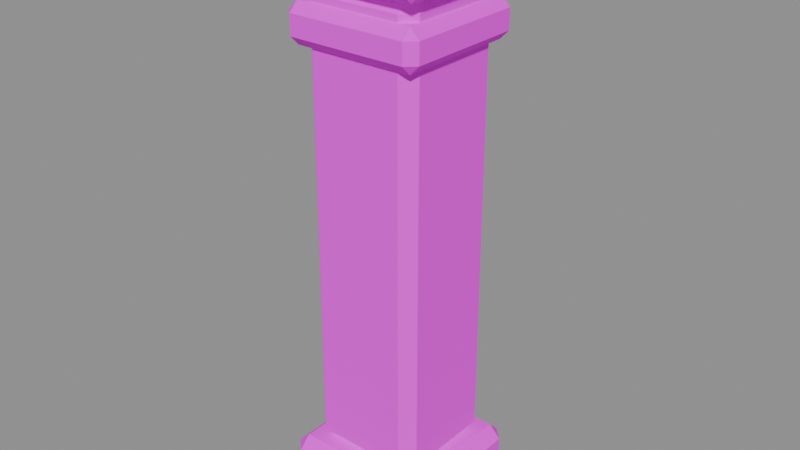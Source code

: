 # Source: bridge-railing-post.blend  (saved by Blender 5.2.44; exported with 4.5.12 LTS)
import bpy
from mathutils import Matrix  # noqa: F401  (used for matrix-valued properties, if any)

bpy.ops.wm.read_factory_settings(use_empty=True)
scene = bpy.context.scene
scene.name = 'Scene'

# ---- images (referenced by path relative to the original .blend; pixels are not part of the script)
import os
ASSET_DIR = os.environ.get("B2B_ASSET_DIR", "")  # directory of the original .blend (textures are referenced by path, not embedded)
HERE = os.path.dirname(os.path.abspath(__file__))  # packed textures are extracted next to this script under _unpacked/

def load_image(name, relpath, width, height, colorspace="sRGB"):
    """Load a texture the original file referenced (path relative to the .blend, or extracted next to this script)."""
    p = next((c for c in (os.path.join(HERE, relpath), os.path.join(ASSET_DIR, relpath)) if relpath and os.path.exists(c)), "")
    if p:
        img = bpy.data.images.load(p, check_existing=True)
        img.name = name
    else:  # same state as the original file: an image datablock whose file is absent (Cycles renders it pink)
        img = bpy.data.images.new(name, width, height)
        img.source = "FILE"
        img.filepath = "//" + (relpath or name)
    img.colorspace_settings.name = colorspace
    return img
img_timber_grain = load_image('timber-grain', 'timber-grain.png', 1024, 1024, 'sRGB')

# ---- materials (node trees are filled in below, after node groups)
mat_bridge_shared_oak_timber = bpy.data.materials.new('Bridge shared oak timber')

# ---- material node trees
mat_bridge_shared_oak_timber.use_nodes = True; mat_bridge_shared_oak_timber.node_tree.nodes.clear()
_N = mat_bridge_shared_oak_timber.node_tree.nodes; _L = mat_bridge_shared_oak_timber.node_tree.links
n0 = _N.new('ShaderNodeBsdfPrincipled'); n0.name = 'Principled BSDF'; n0.location = (-200, 100)
n0.inputs[2].default_value = 0.9
n0.inputs[10].default_value = 0.005
n0.inputs[13].default_value = 0.2
n1 = _N.new('ShaderNodeOutputMaterial'); n1.name = 'Material Output'; n1.location = (200, 100)
n2 = _N.new('ShaderNodeTexImage'); n2.name = 'Image Texture'; n2.location = (0, 0)
n2.image = img_timber_grain
_L.new(n0.outputs[0], n1.inputs[0])
_L.new(n2.outputs[0], n0.inputs[0])
n1.is_active_output = True

# ---- meshes
me_bridgerailingpostmesh = bpy.data.meshes.new('BridgeRailingPostMesh')
me_bridgerailingpostmesh.from_pydata([(-0.03, -0.03, -0.15), (-0.03, -0.038, -0.142), (-0.038, -0.03, -0.142), (-0.03, -0.038, 0.142), (-0.03, -0.03, 0.15), (-0.038, -0.03, 0.142), (-0.03, 0.03, -0.15), (-0.038, 0.03, -0.142), (-0.03, 0.038, -0.142), (-0.03, 0.03, 0.15), (-0.03, 0.038, 0.142), (-0.038, 0.03, 0.142), (0.03, -0.03, -0.15), (0.038, -0.03, -0.142), (0.03, -0.038, -0.142), (0.03, -0.03, 0.15), (0.03, -0.038, 0.142), (0.038, -0.03, 0.142), (0.03, 0.03, -0.15), (0.03, 0.038, -0.142), (0.038, 0.03, -0.142), (0.03, 0.03, 0.15), (0.038, 0.03, 0.142), (0.03, 0.038, 0.142), (-0.042, -0.042, -0.19), (-0.042, -0.05, -0.182), (-0.05, -0.042, -0.182), (-0.042, -0.05, -0.158), (-0.042, -0.042, -0.15), (-0.05, -0.042, -0.158), (-0.042, 0.042, -0.19), (-0.05, 0.042, -0.182), (-0.042, 0.05, -0.182), (-0.042, 0.042, -0.15), (-0.042, 0.05, -0.158), (-0.05, 0.042, -0.158), (0.042, -0.042, -0.19), (0.05, -0.042, -0.182), (0.042, -0.05, -0.182), (0.042, -0.042, -0.15), (0.042, -0.05, -0.158), (0.05, -0.042, -0.158), (0.042, 0.042, -0.19), (0.042, 0.05, -0.182), (0.05, 0.042, -0.182), (0.042, 0.042, -0.15), (0.05, 0.042, -0.158), (0.042, 0.05, -0.158), (-0.042, -0.042, 0.15), (-0.042, -0.05, 0.158), (-0.05, -0.042, 0.158), (-0.042, -0.05, 0.182), (-0.042, -0.042, 0.19), (-0.05, -0.042, 0.182), (-0.042, 0.042, 0.15), (-0.05, 0.042, 0.158), (-0.042, 0.05, 0.158), (-0.042, 0.042, 0.19), (-0.042, 0.05, 0.182), (-0.05, 0.042, 0.182), (0.042, -0.042, 0.15), (0.05, -0.042, 0.158), (0.042, -0.05, 0.158), (0.042, -0.042, 0.19), (0.042, -0.05, 0.182), (0.05, -0.042, 0.182), (0.042, 0.042, 0.15), (0.042, 0.05, 0.158), (0.05, 0.042, 0.158), (0.042, 0.042, 0.19), (0.05, 0.042, 0.182), (0.042, 0.05, 0.182), (-0.039, -0.039, 0.1125), (-0.039, -0.045, 0.1185), (-0.045, -0.039, 0.1185), (-0.039, -0.045, 0.1315), (-0.039, -0.039, 0.1375), (-0.045, -0.039, 0.1315), (-0.039, 0.039, 0.1125), (-0.045, 0.039, 0.1185), (-0.039, 0.045, 0.1185), (-0.039, 0.039, 0.1375), (-0.039, 0.045, 0.1315), (-0.045, 0.039, 0.1315), (0.039, -0.039, 0.1125), (0.045, -0.039, 0.1185), (0.039, -0.045, 0.1185), (0.039, -0.039, 0.1375), (0.039, -0.045, 0.1315), (0.045, -0.039, 0.1315), (0.039, 0.039, 0.1125), (0.039, 0.045, 0.1185), (0.045, 0.039, 0.1185), (0.039, 0.039, 0.1375), (0.045, 0.039, 0.1315), (0.039, 0.045, 0.1315)], [], [(0, 1, 2), (3, 4, 5), (6, 7, 8), (9, 10, 11), (12, 13, 14), (15, 16, 17), (18, 19, 20), (21, 22, 23), (6, 0, 2, 7), (1, 3, 5, 2), (4, 9, 11, 5), (10, 8, 7, 11), (18, 6, 8, 19), (9, 21, 23, 10), (22, 20, 19, 23), (12, 18, 20, 13), (21, 15, 17, 22), (16, 14, 13, 17), (0, 12, 14, 1), (15, 4, 3, 16), (6, 18, 12, 0), (2, 5, 11, 7), (14, 16, 3, 1), (21, 9, 4, 15), (8, 10, 23, 19), (20, 22, 17, 13), (24, 25, 26), (27, 28, 29), (30, 31, 32), (33, 34, 35), (36, 37, 38), (39, 40, 41), (42, 43, 44), (45, 46, 47), (30, 24, 26, 31), (25, 27, 29, 26), (28, 33, 35, 29), (34, 32, 31, 35), (42, 30, 32, 43), (33, 45, 47, 34), (46, 44, 43, 47), (36, 42, 44, 37), (45, 39, 41, 46), (40, 38, 37, 41), (24, 36, 38, 25), (39, 28, 27, 40), (30, 42, 36, 24), (26, 29, 35, 31), (38, 40, 27, 25), (45, 33, 28, 39), (32, 34, 47, 43), (44, 46, 41, 37), (48, 49, 50), (51, 52, 53), (54, 55, 56), (57, 58, 59), (60, 61, 62), (63, 64, 65), (66, 67, 68), (69, 70, 71), (54, 48, 50, 55), (49, 51, 53, 50), (52, 57, 59, 53), (58, 56, 55, 59), (66, 54, 56, 67), (57, 69, 71, 58), (70, 68, 67, 71), (60, 66, 68, 61), (69, 63, 65, 70), (64, 62, 61, 65), (48, 60, 62, 49), (63, 52, 51, 64), (54, 66, 60, 48), (50, 53, 59, 55), (62, 64, 51, 49), (69, 57, 52, 63), (56, 58, 71, 67), (68, 70, 65, 61), (72, 73, 74), (75, 76, 77), (78, 79, 80), (81, 82, 83), (84, 85, 86), (87, 88, 89), (90, 91, 92), (93, 94, 95), (78, 72, 74, 79), (73, 75, 77, 74), (76, 81, 83, 77), (82, 80, 79, 83), (90, 78, 80, 91), (81, 93, 95, 82), (94, 92, 91, 95), (84, 90, 92, 85), (93, 87, 89, 94), (88, 86, 85, 89), (72, 84, 86, 73), (87, 76, 75, 88), (78, 90, 84, 72), (74, 77, 83, 79), (86, 88, 75, 73), (93, 81, 76, 87), (80, 82, 95, 91), (92, 94, 89, 85)])
_uv = me_bridgerailingpostmesh.uv_layers.new(name='UVMap')
_uv.uv.foreach_set('vector', [0.1825, 0.0425, 0.1325, 0.0525, 0.1825, 0.0525, 0.1325, 0.4075, 0.1825, 0.4175, 0.1825, 0.4075, 0.5575, 0.0425, 0.5575, 0.0525, 0.6075, 0.0525, 0.5575, 0.4175, 0.6075, 0.4075, 0.5575, 0.4075, 0.1825, 0.0425, 0.1825, 0.0525, 0.1325, 0.0525, 0.1825, 0.4175, 0.1325, 0.4075, 0.1825, 0.4075, 0.5575, 0.0425, 0.6075, 0.0525, 0.5575, 0.0525, 0.5575, 0.4175, 0.5575, 0.4075, 0.6075, 0.4075, 0.5575, 0.0425, 0.1825, 0.0425, 0.1825, 0.0525, 0.5575, 0.0525, 0.1325, 0.0525, 0.1325, 0.4075, 0.1825, 0.4075, 0.1825, 0.0525, 0.1825, 0.4175, 0.5575, 0.4175, 0.5575, 0.4075, 0.1825, 0.4075, 0.6075, 0.4075, 0.6075, 0.0525, 0.5575, 0.0525, 0.5575, 0.4075, 0.5575, 0.0425, 0.1825, 0.0425, 0.1825, 0.0525, 0.5575, 0.0525, 0.1825, 0.4175, 0.5575, 0.4175, 0.5575, 0.4075, 0.1825, 0.4075, 0.5575, 0.4075, 0.5575, 0.0525, 0.6075, 0.0525, 0.6075, 0.4075, 0.1825, 0.0425, 0.5575, 0.0425, 0.5575, 0.0525, 0.1825, 0.0525, 0.5575, 0.4175, 0.1825, 0.4175, 0.1825, 0.4075, 0.5575, 0.4075, 0.1325, 0.4075, 0.1325, 0.0525, 0.1825, 0.0525, 0.1825, 0.4075, 0.1825, 0.0425, 0.5575, 0.0425, 0.5575, 0.0525, 0.1825, 0.0525, 0.5575, 0.4175, 0.1825, 0.4175, 0.1825, 0.4075, 0.5575, 0.4075, 0.1825, 0.4175, 0.5575, 0.4175, 0.5575, 0.0425, 0.1825, 0.0425, 0.1825, 0.0525, 0.1825, 0.4075, 0.5575, 0.4075, 0.5575, 0.0525, 0.5575, 0.0525, 0.5575, 0.4075, 0.1825, 0.4075, 0.1825, 0.0525, 0.5575, 0.4175, 0.1825, 0.4175, 0.1825, 0.0425, 0.5575, 0.0425, 0.1825, 0.0525, 0.1825, 0.4075, 0.5575, 0.4075, 0.5575, 0.0525, 0.5575, 0.0525, 0.5575, 0.4075, 0.1825, 0.4075, 0.1825, 0.0525, 0.1075, -0.0075, 0.0575, 0.0025, 0.1075, 0.0025, 0.0575, 0.0325, 0.1075, 0.0425, 0.1075, 0.0325, 0.6325, -0.0075, 0.6325, 0.0025, 0.6825, 0.0025, 0.6325, 0.0425, 0.6825, 0.0325, 0.6325, 0.0325, 0.1075, -0.0075, 0.1075, 0.0025, 0.0575, 0.0025, 0.1075, 0.0425, 0.0575, 0.0325, 0.1075, 0.0325, 0.6325, -0.0075, 0.6825, 0.0025, 0.6325, 0.0025, 0.6325, 0.0425, 0.6325, 0.0325, 0.6825, 0.0325, 0.6325, -0.0075, 0.1075, -0.0075, 0.1075, 0.0025, 0.6325, 0.0025, 0.0575, 0.0025, 0.0575, 0.0325, 0.1075, 0.0325, 0.1075, 0.0025, 0.1075, 0.0425, 0.6325, 0.0425, 0.6325, 0.0325, 0.1075, 0.0325, 0.6825, 0.0325, 0.6825, 0.0025, 0.6325, 0.0025, 0.6325, 0.0325, 0.6325, -0.0075, 0.1075, -0.0075, 0.1075, 0.0025, 0.6325, 0.0025, 0.1075, 0.0425, 0.6325, 0.0425, 0.6325, 0.0325, 0.1075, 0.0325, 0.6325, 0.0325, 0.6325, 0.0025, 0.6825, 0.0025, 0.6825, 0.0325, 0.1075, -0.0075, 0.6325, -0.0075, 0.6325, 0.0025, 0.1075, 0.0025, 0.6325, 0.0425, 0.1075, 0.0425, 0.1075, 0.0325, 0.6325, 0.0325, 0.0575, 0.0325, 0.0575, 0.0025, 0.1075, 0.0025, 0.1075, 0.0325, 0.1075, -0.0075, 0.6325, -0.0075, 0.6325, 0.0025, 0.1075, 0.0025, 0.6325, 0.0425, 0.1075, 0.0425, 0.1075, 0.0325, 0.6325, 0.0325, 0.1075, 0.4925, 0.6325, 0.4925, 0.6325, -0.0325, 0.1075, -0.0325, 0.1075, 0.0025, 0.1075, 0.0325, 0.6325, 0.0325, 0.6325, 0.0025, 0.6325, 0.0025, 0.6325, 0.0325, 0.1075, 0.0325, 0.1075, 0.0025, 0.6325, 0.4925, 0.1075, 0.4925, 0.1075, -0.0325, 0.6325, -0.0325, 0.1075, 0.0025, 0.1075, 0.0325, 0.6325, 0.0325, 0.6325, 0.0025, 0.6325, 0.0025, 0.6325, 0.0325, 0.1075, 0.0325, 0.1075, 0.0025, 0.1075, 0.4175, 0.0575, 0.4275, 0.1075, 0.4275, 0.0575, 0.4575, 0.1075, 0.4675, 0.1075, 0.4575, 0.6325, 0.4175, 0.6325, 0.4275, 0.6825, 0.4275, 0.6325, 0.4675, 0.6825, 0.4575, 0.6325, 0.4575, 0.1075, 0.4175, 0.1075, 0.4275, 0.0575, 0.4275, 0.1075, 0.4675, 0.0575, 0.4575, 0.1075, 0.4575, 0.6325, 0.4175, 0.6825, 0.4275, 0.6325, 0.4275, 0.6325, 0.4675, 0.6325, 0.4575, 0.6825, 0.4575, 0.6325, 0.4175, 0.1075, 0.4175, 0.1075, 0.4275, 0.6325, 0.4275, 0.0575, 0.4275, 0.0575, 0.4575, 0.1075, 0.4575, 0.1075, 0.4275, 0.1075, 0.4675, 0.6325, 0.4675, 0.6325, 0.4575, 0.1075, 0.4575, 0.6825, 0.4575, 0.6825, 0.4275, 0.6325, 0.4275, 0.6325, 0.4575, 0.6325, 0.4175, 0.1075, 0.4175, 0.1075, 0.4275, 0.6325, 0.4275, 0.1075, 0.4675, 0.6325, 0.4675, 0.6325, 0.4575, 0.1075, 0.4575, 0.6325, 0.4575, 0.6325, 0.4275, 0.6825, 0.4275, 0.6825, 0.4575, 0.1075, 0.4175, 0.6325, 0.4175, 0.6325, 0.4275, 0.1075, 0.4275, 0.6325, 0.4675, 0.1075, 0.4675, 0.1075, 0.4575, 0.6325, 0.4575, 0.0575, 0.4575, 0.0575, 0.4275, 0.1075, 0.4275, 0.1075, 0.4575, 0.1075, 0.4175, 0.6325, 0.4175, 0.6325, 0.4275, 0.1075, 0.4275, 0.6325, 0.4675, 0.1075, 0.4675, 0.1075, 0.4575, 0.6325, 0.4575, 0.1075, 0.4925, 0.6325, 0.4925, 0.6325, -0.0325, 0.1075, -0.0325, 0.1075, 0.4275, 0.1075, 0.4575, 0.6325, 0.4575, 0.6325, 0.4275, 0.6325, 0.4275, 0.6325, 0.4575, 0.1075, 0.4575, 0.1075, 0.4275, 0.6325, 0.4925, 0.1075, 0.4925, 0.1075, -0.0325, 0.6325, -0.0325, 0.1075, 0.4275, 0.1075, 0.4575, 0.6325, 0.4575, 0.6325, 0.4275, 0.6325, 0.4275, 0.6325, 0.4575, 0.1075, 0.4575, 0.1075, 0.4275, 0.1262, 0.3706, 0.08875, 0.3781, 0.1262, 0.3781, 0.1262, -0.05125, 0.1262, -0.01375, 0.08875, -0.01375, 0.6137, 0.3706, 0.6137, 0.3781, 0.6513, 0.3781, 0.1262, 0.4737, 0.1262, 0.5113, 0.08875, 0.4737, 0.1262, 0.3706, 0.1262, 0.3781, 0.08875, 0.3781, 0.6137, -0.01375, 0.6137, -0.05125, 0.6513, -0.01375, 0.6137, 0.3706, 0.6513, 0.3781, 0.6137, 0.3781, 0.6137, 0.4737, 0.6513, 0.4737, 0.6137, 0.5113, 0.6137, 0.3706, 0.1262, 0.3706, 0.1262, 0.3781, 0.6137, 0.3781, 0.08875, 0.3781, 0.08875, 0.3944, 0.1262, 0.3944, 0.1262, 0.3781, 0.1262, -0.01375, 0.1262, 0.4737, 0.08875, 0.4737, 0.08875, -0.01375, 0.6513, 0.3944, 0.6513, 0.3781, 0.6137, 0.3781, 0.6137, 0.3944, 0.6137, 0.3706, 0.1262, 0.3706, 0.1262, 0.3781, 0.6137, 0.3781, 0.1262, 0.4737, 0.6137, 0.4737, 0.6137, 0.5113, 0.1262, 0.5113, 0.6137, 0.3944, 0.6137, 0.3781, 0.6513, 0.3781, 0.6513, 0.3944, 0.1262, 0.3706, 0.6137, 0.3706, 0.6137, 0.3781, 0.1262, 0.3781, 0.6137, 0.4737, 0.6137, -0.01375, 0.6513, -0.01375, 0.6513, 0.4737, 0.08875, 0.3944, 0.08875, 0.3781, 0.1262, 0.3781, 0.1262, 0.3944, 0.1262, 0.3706, 0.6137, 0.3706, 0.6137, 0.3781, 0.1262, 0.3781, 0.6137, -0.01375, 0.1262, -0.01375, 0.1262, -0.05125, 0.6137, -0.05125, 0.1262, 0.4737, 0.6137, 0.4737, 0.6137, -0.01375, 0.1262, -0.01375, 0.1262, 0.3781, 0.1262, 0.3944, 0.6137, 0.3944, 0.6137, 0.3781, 0.6137, 0.3781, 0.6137, 0.3944, 0.1262, 0.3944, 0.1262, 0.3781, 0.6137, 0.4737, 0.1262, 0.4737, 0.1262, -0.01375, 0.6137, -0.01375, 0.1262, 0.3781, 0.1262, 0.3944, 0.6137, 0.3944, 0.6137, 0.3781, 0.6137, 0.3781, 0.6137, 0.3944, 0.1262, 0.3944, 0.1262, 0.3781])
me_bridgerailingpostmesh.materials.append(mat_bridge_shared_oak_timber)
me_bridgerailingpostmesh.update()

# ---- objects
ob_bridgerailingpost = bpy.data.objects.new('BridgeRailingPost', me_bridgerailingpostmesh)

# ---- transforms, parenting, visibility, modifiers, constraints
ob_bridgerailingpost.location = (0.0, 0.0, 0.0)

# ---- collection membership
scene.collection.objects.link(ob_bridgerailingpost)

# ---- scene / render settings (as saved in the file)
scene.frame_start = 1; scene.frame_end = 250; scene.frame_set(1)
scene.render.engine = 'BLENDER_EEVEE_NEXT'
scene.render.bake_bias = 0.0
scene.render.bake_samples = 0
scene.render.compositor_device = 'GPU'
scene.eevee.use_volume_custom_range = False
scene.eevee.fast_gi_thickness_near = 0.1
scene.eevee.fast_gi_thickness_far = 0.0
scene.eevee.ray_tracing_options.screen_trace_thickness = 0.1
bpy.context.view_layer.update()

# ---- added for rendering (the .blend has no active camera and no usable light): camera, sun + grey world if the file has none
cam_auto = bpy.data.cameras.new('AutoCamera')
cam_auto.lens = 50.0
cam_auto.sensor_width = 36.0
cam_auto.clip_end = 1000.0
ob_auto_camera = bpy.data.objects.new('AutoCamera', cam_auto)
scene.collection.objects.link(ob_auto_camera)
ob_auto_camera.location = (0.375144, -0.450173, 0.300115)
ob_auto_camera.rotation_euler = (1.09748, -7.21219e-08, 0.694738)
scene.camera = ob_auto_camera
light_auto_sun = bpy.data.lights.new('AutoSun', 'SUN')
light_auto_sun.energy = 3.0
light_auto_sun.angle = 0.0523599
ob_auto_sun = bpy.data.objects.new('AutoSun', light_auto_sun)
scene.collection.objects.link(ob_auto_sun)
ob_auto_sun.rotation_euler = (0.872665, 0.174533, 0.523599)
if scene.world is None:
    world_auto = bpy.data.worlds.new('AutoWorld')
    world_auto.color = (0.3, 0.3, 0.3)
    scene.world = world_auto
bpy.context.view_layer.update()
